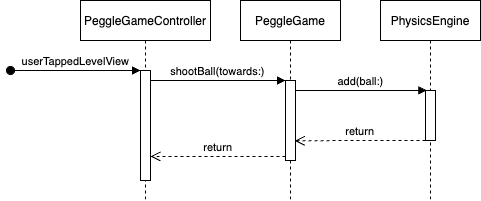

The diagram above was exported from draw.io. Its source (the exported page's mxGraphModel, read from the mxfile embedded in the PNG):
<mxGraphModel dx="656" dy="423" grid="1" gridSize="10" guides="1" tooltips="1" connect="1" arrows="1" fold="1" page="1" pageScale="1" pageWidth="850" pageHeight="1100" background="#FFFFFF" math="0" shadow="0">
  <root>
    <mxCell id="0" />
    <mxCell id="1" parent="0" />
    <mxCell id="3nuBFxr9cyL0pnOWT2aG-1" value="PeggleGameController" style="shape=umlLifeline;perimeter=lifelinePerimeter;container=1;collapsible=0;recursiveResize=0;rounded=0;shadow=0;strokeWidth=1;" parent="1" vertex="1">
      <mxGeometry x="150" y="80" width="130" height="200" as="geometry" />
    </mxCell>
    <mxCell id="3nuBFxr9cyL0pnOWT2aG-2" value="" style="points=[];perimeter=orthogonalPerimeter;rounded=0;shadow=0;strokeWidth=1;" parent="3nuBFxr9cyL0pnOWT2aG-1" vertex="1">
      <mxGeometry x="60" y="70" width="10" height="110" as="geometry" />
    </mxCell>
    <mxCell id="3nuBFxr9cyL0pnOWT2aG-3" value="userTappedLevelView" style="verticalAlign=bottom;startArrow=oval;endArrow=block;startSize=8;shadow=0;strokeWidth=1;labelBackgroundColor=none;" parent="3nuBFxr9cyL0pnOWT2aG-1" target="3nuBFxr9cyL0pnOWT2aG-2" edge="1">
      <mxGeometry relative="1" as="geometry">
        <mxPoint x="-70" y="70" as="sourcePoint" />
      </mxGeometry>
    </mxCell>
    <mxCell id="3nuBFxr9cyL0pnOWT2aG-5" value="PeggleGame" style="shape=umlLifeline;perimeter=lifelinePerimeter;container=1;collapsible=0;recursiveResize=0;rounded=0;shadow=0;strokeWidth=1;" parent="1" vertex="1">
      <mxGeometry x="310" y="80" width="100" height="200" as="geometry" />
    </mxCell>
    <mxCell id="3nuBFxr9cyL0pnOWT2aG-6" value="" style="points=[];perimeter=orthogonalPerimeter;rounded=0;shadow=0;strokeWidth=1;" parent="3nuBFxr9cyL0pnOWT2aG-5" vertex="1">
      <mxGeometry x="45" y="80" width="10" height="80" as="geometry" />
    </mxCell>
    <mxCell id="3nuBFxr9cyL0pnOWT2aG-7" value="return" style="verticalAlign=bottom;endArrow=open;dashed=1;endSize=8;exitX=0;exitY=0.95;shadow=0;strokeWidth=1;" parent="1" source="3nuBFxr9cyL0pnOWT2aG-6" target="3nuBFxr9cyL0pnOWT2aG-2" edge="1">
      <mxGeometry relative="1" as="geometry">
        <mxPoint x="275" y="236" as="targetPoint" />
      </mxGeometry>
    </mxCell>
    <mxCell id="3nuBFxr9cyL0pnOWT2aG-8" value="shootBall(towards:)" style="verticalAlign=bottom;endArrow=block;entryX=0;entryY=0;shadow=0;strokeWidth=1;" parent="1" source="3nuBFxr9cyL0pnOWT2aG-2" target="3nuBFxr9cyL0pnOWT2aG-6" edge="1">
      <mxGeometry relative="1" as="geometry">
        <mxPoint x="275" y="160" as="sourcePoint" />
      </mxGeometry>
    </mxCell>
    <mxCell id="f4Yhm81YDxTtPrAYyUJn-1" value="PhysicsEngine" style="shape=umlLifeline;perimeter=lifelinePerimeter;container=1;collapsible=0;recursiveResize=0;rounded=0;shadow=0;strokeWidth=1;" vertex="1" parent="1">
      <mxGeometry x="450" y="80" width="100" height="200" as="geometry" />
    </mxCell>
    <mxCell id="f4Yhm81YDxTtPrAYyUJn-2" value="" style="points=[];perimeter=orthogonalPerimeter;rounded=0;shadow=0;strokeWidth=1;" vertex="1" parent="f4Yhm81YDxTtPrAYyUJn-1">
      <mxGeometry x="45" y="90" width="10" height="50" as="geometry" />
    </mxCell>
    <mxCell id="f4Yhm81YDxTtPrAYyUJn-3" value="add(ball:)" style="verticalAlign=bottom;endArrow=block;shadow=0;strokeWidth=1;entryX=0.133;entryY=-0.002;entryDx=0;entryDy=0;entryPerimeter=0;" edge="1" parent="1" source="3nuBFxr9cyL0pnOWT2aG-6" target="f4Yhm81YDxTtPrAYyUJn-2">
      <mxGeometry relative="1" as="geometry">
        <mxPoint x="360" y="170.0000000000001" as="sourcePoint" />
        <mxPoint x="470" y="170" as="targetPoint" />
      </mxGeometry>
    </mxCell>
    <mxCell id="f4Yhm81YDxTtPrAYyUJn-4" value="return" style="verticalAlign=bottom;endArrow=open;dashed=1;endSize=8;shadow=0;strokeWidth=1;entryX=0.929;entryY=0.754;entryDx=0;entryDy=0;entryPerimeter=0;" edge="1" parent="1" source="f4Yhm81YDxTtPrAYyUJn-2" target="3nuBFxr9cyL0pnOWT2aG-6">
      <mxGeometry relative="1" as="geometry">
        <mxPoint x="370" y="220" as="targetPoint" />
        <mxPoint x="530" y="240" as="sourcePoint" />
        <Array as="points">
          <mxPoint x="420" y="220" />
        </Array>
      </mxGeometry>
    </mxCell>
  </root>
</mxGraphModel>